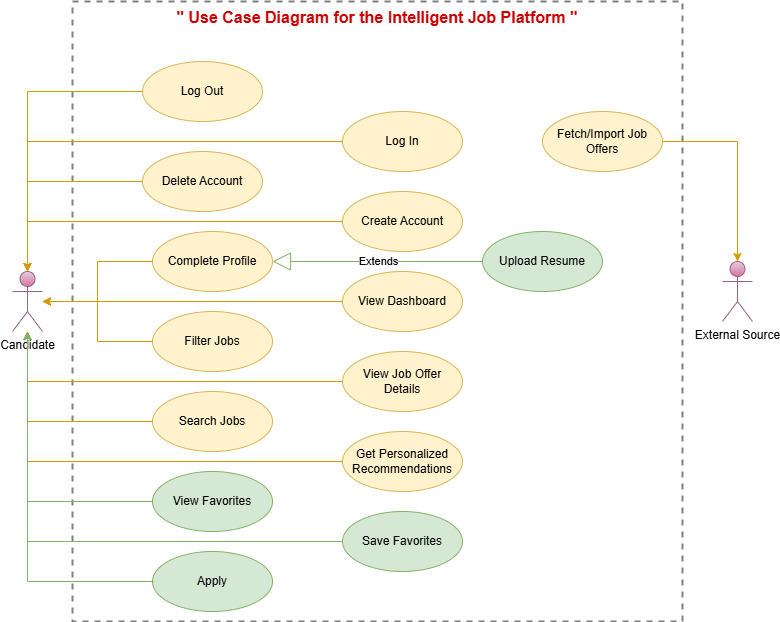

The diagram above was exported from draw.io. Its source (the exported page's mxGraphModel, read from the mxfile embedded in the PNG):
<mxGraphModel dx="1761" dy="653" grid="1" gridSize="10" guides="1" tooltips="1" connect="1" arrows="1" fold="1" page="1" pageScale="1" pageWidth="850" pageHeight="1100" math="0" shadow="0">
  <root>
    <mxCell id="0" />
    <mxCell id="1" parent="0" />
    <mxCell id="bqtxX0orFiCrC8h7w_dK-37" parent="1" style="rounded=0;whiteSpace=wrap;html=1;verticalAlign=top;shadow=0;fillColor=none;strokeColor=#808080;dashed=1;strokeWidth=2;" value="&lt;b&gt;&lt;font style=&quot;font-size: 16px; color: rgb(204, 0, 0);&quot;&gt;&lt;font style=&quot;&quot;&gt;&quot;&amp;nbsp;&lt;/font&gt;Use Case Diagram for the Intelligent Job Platform &quot;&lt;/font&gt;&lt;/b&gt;" vertex="1">
      <mxGeometry height="620" width="610" x="120" y="20" as="geometry" />
    </mxCell>
    <mxCell id="bqtxX0orFiCrC8h7w_dK-4" parent="1" style="shape=umlActor;verticalLabelPosition=bottom;verticalAlign=top;html=1;fillColor=#e6d0de;gradientColor=#d5739d;strokeColor=#996185;" value="External Source" vertex="1">
      <mxGeometry height="60" width="30" x="770" y="280" as="geometry" />
    </mxCell>
    <mxCell id="bqtxX0orFiCrC8h7w_dK-11" edge="1" parent="1" source="bqtxX0orFiCrC8h7w_dK-10" style="edgeStyle=orthogonalEdgeStyle;rounded=0;orthogonalLoop=1;jettySize=auto;html=1;fillColor=#ffe6cc;strokeColor=#d79b00;" target="bqtxX0orFiCrC8h7w_dK-1" value="">
      <mxGeometry relative="1" as="geometry" />
    </mxCell>
    <mxCell id="bqtxX0orFiCrC8h7w_dK-10" parent="1" style="ellipse;whiteSpace=wrap;html=1;fillColor=#fff2cc;strokeColor=#d6b656;" value="Log Out" vertex="1">
      <mxGeometry height="60" width="120" x="190" y="80" as="geometry" />
    </mxCell>
    <mxCell id="bqtxX0orFiCrC8h7w_dK-15" edge="1" parent="1" source="bqtxX0orFiCrC8h7w_dK-13" style="edgeStyle=orthogonalEdgeStyle;rounded=0;orthogonalLoop=1;jettySize=auto;html=1;fillColor=#ffe6cc;strokeColor=#d79b00;" target="bqtxX0orFiCrC8h7w_dK-1" value="">
      <mxGeometry relative="1" as="geometry" />
    </mxCell>
    <mxCell id="bqtxX0orFiCrC8h7w_dK-13" parent="1" style="ellipse;whiteSpace=wrap;html=1;fillColor=#fff2cc;strokeColor=#d6b656;" value="Delete Account" vertex="1">
      <mxGeometry height="60" width="120" x="190" y="170" as="geometry" />
    </mxCell>
    <mxCell id="bqtxX0orFiCrC8h7w_dK-17" edge="1" parent="1" source="bqtxX0orFiCrC8h7w_dK-16" style="edgeStyle=orthogonalEdgeStyle;rounded=0;orthogonalLoop=1;jettySize=auto;html=1;fillColor=#ffe6cc;strokeColor=#d79b00;" target="bqtxX0orFiCrC8h7w_dK-1" value="">
      <mxGeometry relative="1" as="geometry" />
    </mxCell>
    <mxCell id="bqtxX0orFiCrC8h7w_dK-16" parent="1" style="ellipse;whiteSpace=wrap;html=1;fillColor=#fff2cc;strokeColor=#d6b656;" value="Create Account" vertex="1">
      <mxGeometry height="60" width="120" x="390" y="210" as="geometry" />
    </mxCell>
    <mxCell id="bqtxX0orFiCrC8h7w_dK-19" edge="1" parent="1" source="bqtxX0orFiCrC8h7w_dK-18" style="edgeStyle=orthogonalEdgeStyle;rounded=0;orthogonalLoop=1;jettySize=auto;html=1;fillColor=#ffe6cc;strokeColor=#d79b00;" target="bqtxX0orFiCrC8h7w_dK-1" value="">
      <mxGeometry relative="1" as="geometry" />
    </mxCell>
    <mxCell id="bqtxX0orFiCrC8h7w_dK-18" parent="1" style="ellipse;whiteSpace=wrap;html=1;fillColor=#fff2cc;strokeColor=#d6b656;" value="Log In" vertex="1">
      <mxGeometry height="60" width="120" x="390" y="130" as="geometry" />
    </mxCell>
    <mxCell id="bqtxX0orFiCrC8h7w_dK-26" edge="1" parent="1" source="bqtxX0orFiCrC8h7w_dK-21" style="edgeStyle=orthogonalEdgeStyle;rounded=0;orthogonalLoop=1;jettySize=auto;html=1;fillColor=#ffe6cc;strokeColor=#d79b00;" target="bqtxX0orFiCrC8h7w_dK-1" value="">
      <mxGeometry relative="1" as="geometry">
        <mxPoint x="100" y="399" as="targetPoint" />
      </mxGeometry>
    </mxCell>
    <mxCell id="bqtxX0orFiCrC8h7w_dK-21" parent="1" style="ellipse;whiteSpace=wrap;html=1;fillColor=#fff2cc;strokeColor=#d6b656;" value="Complete Profile" vertex="1">
      <mxGeometry height="60" width="120" x="200" y="250" as="geometry" />
    </mxCell>
    <mxCell id="bqtxX0orFiCrC8h7w_dK-28" parent="1" style="ellipse;whiteSpace=wrap;html=1;fillColor=#d5e8d4;strokeColor=#82b366;" value="Upload Resume" vertex="1">
      <mxGeometry height="60" width="120" x="530" y="250" as="geometry" />
    </mxCell>
    <mxCell id="bqtxX0orFiCrC8h7w_dK-29" parent="1" style="ellipse;whiteSpace=wrap;html=1;fillColor=#fff2cc;strokeColor=#d6b656;" value="View Job Offer Details" vertex="1">
      <mxGeometry height="60" width="120" x="390" y="370" as="geometry" />
    </mxCell>
    <mxCell id="bqtxX0orFiCrC8h7w_dK-41" edge="1" parent="1" source="bqtxX0orFiCrC8h7w_dK-36" style="edgeStyle=orthogonalEdgeStyle;rounded=0;orthogonalLoop=1;jettySize=auto;html=1;fillColor=#ffe6cc;strokeColor=#d79b00;" target="bqtxX0orFiCrC8h7w_dK-1" value="">
      <mxGeometry relative="1" as="geometry">
        <mxPoint x="100" y="539" as="targetPoint" />
      </mxGeometry>
    </mxCell>
    <mxCell id="bqtxX0orFiCrC8h7w_dK-36" parent="1" style="ellipse;whiteSpace=wrap;html=1;fillColor=#fff2cc;strokeColor=#d6b656;" value="Search Jobs" vertex="1">
      <mxGeometry height="60" width="120" x="200" y="410" as="geometry" />
    </mxCell>
    <mxCell id="bqtxX0orFiCrC8h7w_dK-43" edge="1" parent="1" source="bqtxX0orFiCrC8h7w_dK-38" style="edgeStyle=orthogonalEdgeStyle;rounded=0;orthogonalLoop=1;jettySize=auto;html=1;fillColor=#ffe6cc;strokeColor=#d79b00;" target="bqtxX0orFiCrC8h7w_dK-1" value="">
      <mxGeometry relative="1" as="geometry">
        <mxPoint x="100" y="610" as="targetPoint" />
      </mxGeometry>
    </mxCell>
    <mxCell id="bqtxX0orFiCrC8h7w_dK-38" parent="1" style="ellipse;whiteSpace=wrap;html=1;fillColor=#fff2cc;strokeColor=#d6b656;" value="Filter Jobs" vertex="1">
      <mxGeometry height="60" width="120" x="200" y="330" as="geometry" />
    </mxCell>
    <mxCell id="bqtxX0orFiCrC8h7w_dK-39" edge="1" parent="1" source="bqtxX0orFiCrC8h7w_dK-29" style="edgeStyle=orthogonalEdgeStyle;rounded=0;orthogonalLoop=1;jettySize=auto;html=1;exitX=0;exitY=0.5;exitDx=0;exitDy=0;fillColor=#ffe6cc;strokeColor=#d79b00;" target="bqtxX0orFiCrC8h7w_dK-1" value="">
      <mxGeometry relative="1" as="geometry">
        <mxPoint x="182" y="469" as="sourcePoint" />
        <mxPoint x="55" y="289" as="targetPoint" />
      </mxGeometry>
    </mxCell>
    <mxCell id="bqtxX0orFiCrC8h7w_dK-1" parent="1" style="shape=umlActor;verticalLabelPosition=bottom;verticalAlign=top;html=1;fillColor=#e6d0de;gradientColor=#d5739d;strokeColor=#996185;" value="Candidate" vertex="1">
      <mxGeometry height="60" width="30" x="60" y="290" as="geometry" />
    </mxCell>
    <mxCell id="bqtxX0orFiCrC8h7w_dK-52" edge="1" parent="1" source="bqtxX0orFiCrC8h7w_dK-46" style="edgeStyle=orthogonalEdgeStyle;rounded=0;orthogonalLoop=1;jettySize=auto;html=1;fillColor=#ffe6cc;strokeColor=#d79b00;" target="bqtxX0orFiCrC8h7w_dK-1" value="">
      <mxGeometry relative="1" as="geometry">
        <mxPoint x="100" y="680" as="targetPoint" />
      </mxGeometry>
    </mxCell>
    <mxCell id="bqtxX0orFiCrC8h7w_dK-46" parent="1" style="ellipse;whiteSpace=wrap;html=1;fillColor=#fff2cc;strokeColor=#d6b656;" value="View Dashboard" vertex="1">
      <mxGeometry height="60" width="120" x="390" y="290" as="geometry" />
    </mxCell>
    <mxCell id="bqtxX0orFiCrC8h7w_dK-59" edge="1" parent="1" source="bqtxX0orFiCrC8h7w_dK-54" style="edgeStyle=orthogonalEdgeStyle;rounded=0;orthogonalLoop=1;jettySize=auto;html=1;fillColor=#d5e8d4;strokeColor=#82b366;" target="bqtxX0orFiCrC8h7w_dK-1" value="">
      <mxGeometry relative="1" as="geometry">
        <mxPoint x="100" y="750" as="targetPoint" />
      </mxGeometry>
    </mxCell>
    <mxCell id="bqtxX0orFiCrC8h7w_dK-54" parent="1" style="ellipse;whiteSpace=wrap;html=1;fillColor=#d5e8d4;strokeColor=#82b366;" value="Save Favorites" vertex="1">
      <mxGeometry height="60" width="120" x="390" y="530" as="geometry" />
    </mxCell>
    <mxCell id="bqtxX0orFiCrC8h7w_dK-61" edge="1" parent="1" source="bqtxX0orFiCrC8h7w_dK-55" style="edgeStyle=orthogonalEdgeStyle;rounded=0;orthogonalLoop=1;jettySize=auto;html=1;fillColor=#ffe6cc;strokeColor=#d79b00;" target="bqtxX0orFiCrC8h7w_dK-1" value="">
      <mxGeometry relative="1" as="geometry">
        <mxPoint x="100" y="820" as="targetPoint" />
      </mxGeometry>
    </mxCell>
    <mxCell id="bqtxX0orFiCrC8h7w_dK-55" parent="1" style="ellipse;whiteSpace=wrap;html=1;fillColor=#fff2cc;strokeColor=#d6b656;" value="Get Personalized Recommendations" vertex="1">
      <mxGeometry height="60" width="120" x="390" y="450" as="geometry" />
    </mxCell>
    <mxCell id="bqtxX0orFiCrC8h7w_dK-65" edge="1" parent="1" source="bqtxX0orFiCrC8h7w_dK-62" style="edgeStyle=orthogonalEdgeStyle;rounded=0;orthogonalLoop=1;jettySize=auto;html=1;fillColor=#d5e8d4;strokeColor=#82b366;" target="bqtxX0orFiCrC8h7w_dK-1" value="">
      <mxGeometry relative="1" as="geometry">
        <mxPoint x="100" y="890" as="targetPoint" />
      </mxGeometry>
    </mxCell>
    <mxCell id="bqtxX0orFiCrC8h7w_dK-62" parent="1" style="ellipse;whiteSpace=wrap;html=1;fillColor=#d5e8d4;strokeColor=#82b366;" value="View Favorites" vertex="1">
      <mxGeometry height="60" width="120" x="200" y="490" as="geometry" />
    </mxCell>
    <mxCell id="bqtxX0orFiCrC8h7w_dK-66" edge="1" parent="1" source="bqtxX0orFiCrC8h7w_dK-63" style="edgeStyle=orthogonalEdgeStyle;rounded=0;orthogonalLoop=1;jettySize=auto;html=1;fillColor=#ffe6cc;strokeColor=#d79b00;" target="bqtxX0orFiCrC8h7w_dK-4" value="">
      <mxGeometry relative="1" as="geometry" />
    </mxCell>
    <mxCell id="bqtxX0orFiCrC8h7w_dK-63" parent="1" style="ellipse;whiteSpace=wrap;html=1;fillColor=#fff2cc;strokeColor=#d6b656;" value="Fetch/Import Job Offers" vertex="1">
      <mxGeometry height="60" width="120" x="590" y="130" as="geometry" />
    </mxCell>
    <mxCell id="bqtxX0orFiCrC8h7w_dK-75" edge="1" parent="1" source="bqtxX0orFiCrC8h7w_dK-28" style="endArrow=block;endSize=16;endFill=0;html=1;rounded=0;exitX=0;exitY=0.5;exitDx=0;exitDy=0;fillColor=#d5e8d4;strokeColor=#82b366;" target="bqtxX0orFiCrC8h7w_dK-21" value="Extends">
      <mxGeometry relative="1" width="160" as="geometry">
        <mxPoint x="360" y="300" as="sourcePoint" />
        <mxPoint x="520" y="300" as="targetPoint" />
      </mxGeometry>
    </mxCell>
    <mxCell id="Re9bfcEL8GkHhKZQztco-1" parent="1" style="ellipse;whiteSpace=wrap;html=1;fillColor=#d5e8d4;strokeColor=#82b366;" value="Apply" vertex="1">
      <mxGeometry height="60" width="120" x="200" y="570" as="geometry" />
    </mxCell>
    <mxCell id="Re9bfcEL8GkHhKZQztco-5" edge="1" parent="1" style="edgeStyle=orthogonalEdgeStyle;rounded=0;orthogonalLoop=1;jettySize=auto;html=1;fillColor=#d5e8d4;strokeColor=#82b366;" value="">
      <mxGeometry relative="1" as="geometry">
        <mxPoint x="201" y="600" as="sourcePoint" />
        <mxPoint x="75" y="350" as="targetPoint" />
      </mxGeometry>
    </mxCell>
  </root>
</mxGraphModel>